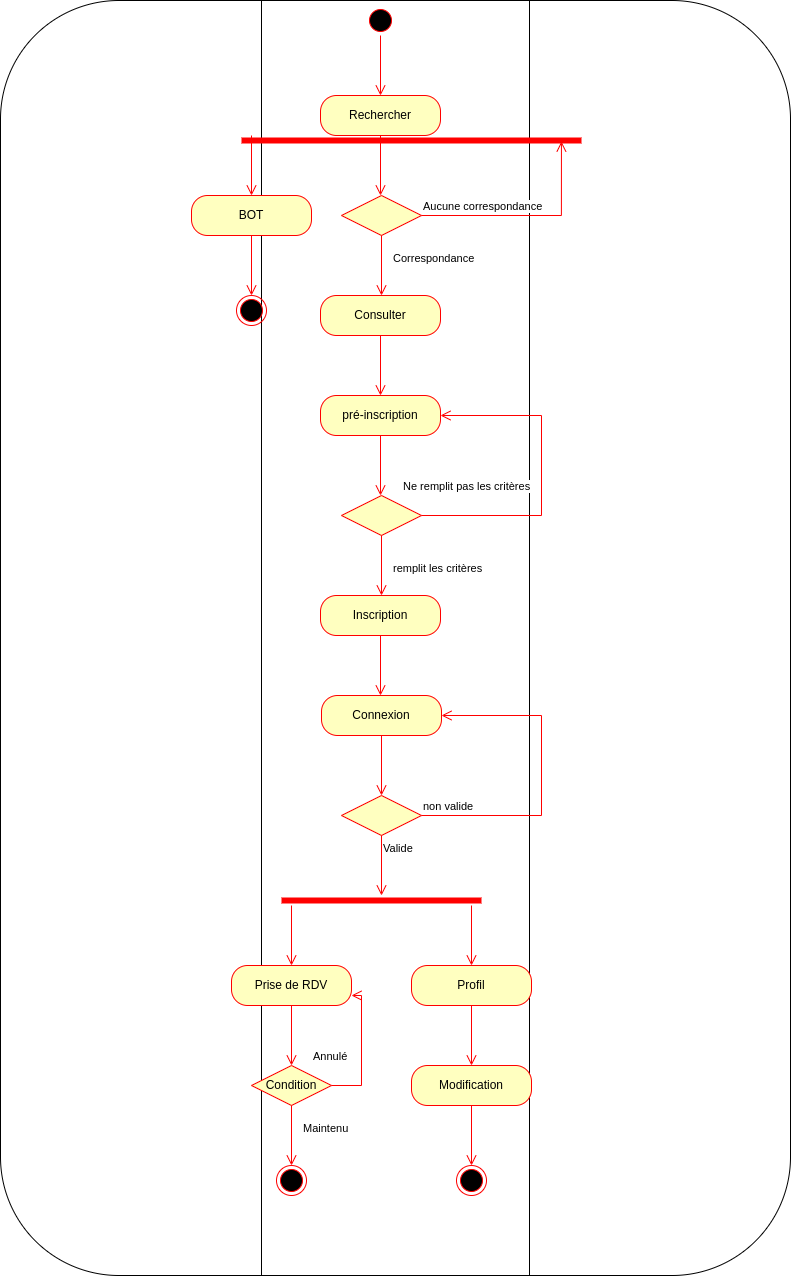

The diagram above was exported from draw.io. Its source (the exported page's mxGraphModel, read from the mxfile embedded in the PNG):
<mxGraphModel dx="650" dy="301" grid="1" gridSize="10" guides="1" tooltips="1" connect="1" arrows="1" fold="1" page="1" pageScale="1" pageWidth="827" pageHeight="1169" background="#ffffff" math="0" shadow="0">
  <root>
    <mxCell id="0" />
    <mxCell id="1" parent="0" />
    <mxCell id="YdTljNM-U2FxBQnC-tKn-51" value="" style="shape=process;whiteSpace=wrap;html=1;backgroundOutline=1;size=0.330379746835443;rounded=1;" parent="1" vertex="1">
      <mxGeometry x="19" y="65" width="790" height="1275" as="geometry" />
    </mxCell>
    <mxCell id="YdTljNM-U2FxBQnC-tKn-1" value="" style="ellipse;html=1;shape=startState;fillColor=#000000;strokeColor=#ff0000;" parent="1" vertex="1">
      <mxGeometry x="384" y="70" width="30" height="30" as="geometry" />
    </mxCell>
    <mxCell id="YdTljNM-U2FxBQnC-tKn-2" value="" style="edgeStyle=orthogonalEdgeStyle;html=1;verticalAlign=bottom;endArrow=open;endSize=8;strokeColor=#ff0000;rounded=0;" parent="1" source="YdTljNM-U2FxBQnC-tKn-1" edge="1">
      <mxGeometry relative="1" as="geometry">
        <mxPoint x="399" y="160" as="targetPoint" />
      </mxGeometry>
    </mxCell>
    <mxCell id="YdTljNM-U2FxBQnC-tKn-3" value="Rechercher" style="rounded=1;whiteSpace=wrap;html=1;arcSize=40;fontColor=#000000;fillColor=#ffffc0;strokeColor=#ff0000;" parent="1" vertex="1">
      <mxGeometry x="339" y="160" width="120" height="40" as="geometry" />
    </mxCell>
    <mxCell id="YdTljNM-U2FxBQnC-tKn-4" value="" style="edgeStyle=orthogonalEdgeStyle;html=1;verticalAlign=bottom;endArrow=open;endSize=8;strokeColor=#ff0000;rounded=0;" parent="1" source="YdTljNM-U2FxBQnC-tKn-3" edge="1">
      <mxGeometry relative="1" as="geometry">
        <mxPoint x="399" y="260" as="targetPoint" />
      </mxGeometry>
    </mxCell>
    <mxCell id="YdTljNM-U2FxBQnC-tKn-5" value="" style="rhombus;whiteSpace=wrap;html=1;fillColor=#ffffc0;strokeColor=#ff0000;" parent="1" vertex="1">
      <mxGeometry x="360" y="260" width="80" height="40" as="geometry" />
    </mxCell>
    <mxCell id="YdTljNM-U2FxBQnC-tKn-6" value="Aucune correspondance" style="edgeStyle=orthogonalEdgeStyle;html=1;align=left;verticalAlign=bottom;endArrow=open;endSize=8;strokeColor=#ff0000;rounded=0;entryX=0.941;entryY=0.6;entryDx=0;entryDy=0;entryPerimeter=0;" parent="1" source="YdTljNM-U2FxBQnC-tKn-5" target="YdTljNM-U2FxBQnC-tKn-9" edge="1">
      <mxGeometry x="-1" relative="1" as="geometry">
        <mxPoint x="580" y="230" as="targetPoint" />
        <Array as="points">
          <mxPoint x="580" y="280" />
        </Array>
        <mxPoint as="offset" />
      </mxGeometry>
    </mxCell>
    <mxCell id="YdTljNM-U2FxBQnC-tKn-7" value="Correspondance" style="edgeStyle=orthogonalEdgeStyle;html=1;align=left;verticalAlign=top;endArrow=open;endSize=8;strokeColor=#ff0000;rounded=0;" parent="1" source="YdTljNM-U2FxBQnC-tKn-5" edge="1">
      <mxGeometry x="-0.6667" y="10" relative="1" as="geometry">
        <mxPoint x="400" y="360" as="targetPoint" />
        <mxPoint as="offset" />
      </mxGeometry>
    </mxCell>
    <mxCell id="YdTljNM-U2FxBQnC-tKn-9" value="" style="shape=line;html=1;strokeWidth=6;strokeColor=#ff0000;" parent="1" vertex="1">
      <mxGeometry x="260" y="200" width="340" height="10" as="geometry" />
    </mxCell>
    <mxCell id="YdTljNM-U2FxBQnC-tKn-11" value="BOT" style="rounded=1;whiteSpace=wrap;html=1;arcSize=40;fontColor=#000000;fillColor=#ffffc0;strokeColor=#ff0000;" parent="1" vertex="1">
      <mxGeometry x="210" y="260" width="120" height="40" as="geometry" />
    </mxCell>
    <mxCell id="YdTljNM-U2FxBQnC-tKn-12" value="" style="edgeStyle=orthogonalEdgeStyle;html=1;verticalAlign=bottom;endArrow=open;endSize=8;strokeColor=#ff0000;rounded=0;" parent="1" source="YdTljNM-U2FxBQnC-tKn-11" edge="1">
      <mxGeometry relative="1" as="geometry">
        <mxPoint x="270" y="360" as="targetPoint" />
      </mxGeometry>
    </mxCell>
    <mxCell id="YdTljNM-U2FxBQnC-tKn-14" value="" style="edgeStyle=orthogonalEdgeStyle;html=1;verticalAlign=bottom;endArrow=open;endSize=8;strokeColor=#ff0000;rounded=0;" parent="1" edge="1">
      <mxGeometry relative="1" as="geometry">
        <mxPoint x="270" y="260" as="targetPoint" />
        <mxPoint x="270" y="200" as="sourcePoint" />
      </mxGeometry>
    </mxCell>
    <mxCell id="YdTljNM-U2FxBQnC-tKn-15" value="Consulter" style="rounded=1;whiteSpace=wrap;html=1;arcSize=40;fontColor=#000000;fillColor=#ffffc0;strokeColor=#ff0000;" parent="1" vertex="1">
      <mxGeometry x="339" y="360" width="120" height="40" as="geometry" />
    </mxCell>
    <mxCell id="YdTljNM-U2FxBQnC-tKn-16" value="" style="edgeStyle=orthogonalEdgeStyle;html=1;verticalAlign=bottom;endArrow=open;endSize=8;strokeColor=#ff0000;rounded=0;" parent="1" source="YdTljNM-U2FxBQnC-tKn-15" edge="1">
      <mxGeometry relative="1" as="geometry">
        <mxPoint x="399" y="460" as="targetPoint" />
      </mxGeometry>
    </mxCell>
    <mxCell id="YdTljNM-U2FxBQnC-tKn-17" value="pré-inscription" style="rounded=1;whiteSpace=wrap;html=1;arcSize=40;fontColor=#000000;fillColor=#ffffc0;strokeColor=#ff0000;" parent="1" vertex="1">
      <mxGeometry x="339" y="460" width="120" height="40" as="geometry" />
    </mxCell>
    <mxCell id="YdTljNM-U2FxBQnC-tKn-18" value="" style="edgeStyle=orthogonalEdgeStyle;html=1;verticalAlign=bottom;endArrow=open;endSize=8;strokeColor=#ff0000;rounded=0;" parent="1" source="YdTljNM-U2FxBQnC-tKn-17" edge="1">
      <mxGeometry relative="1" as="geometry">
        <mxPoint x="399" y="560" as="targetPoint" />
      </mxGeometry>
    </mxCell>
    <mxCell id="YdTljNM-U2FxBQnC-tKn-19" value="" style="rhombus;whiteSpace=wrap;html=1;fillColor=#ffffc0;strokeColor=#ff0000;" parent="1" vertex="1">
      <mxGeometry x="360" y="560" width="80" height="40" as="geometry" />
    </mxCell>
    <mxCell id="YdTljNM-U2FxBQnC-tKn-20" value="Ne remplit pas les critères" style="edgeStyle=orthogonalEdgeStyle;html=1;align=left;verticalAlign=bottom;endArrow=open;endSize=8;strokeColor=#ff0000;rounded=0;entryX=1;entryY=0.5;entryDx=0;entryDy=0;" parent="1" source="YdTljNM-U2FxBQnC-tKn-19" target="YdTljNM-U2FxBQnC-tKn-17" edge="1">
      <mxGeometry x="-1" y="28" relative="1" as="geometry">
        <mxPoint x="540" y="480" as="targetPoint" />
        <Array as="points">
          <mxPoint x="560" y="580" />
          <mxPoint x="560" y="480" />
        </Array>
        <mxPoint x="-20" y="8" as="offset" />
      </mxGeometry>
    </mxCell>
    <mxCell id="YdTljNM-U2FxBQnC-tKn-21" value="remplit les critères" style="edgeStyle=orthogonalEdgeStyle;html=1;align=left;verticalAlign=top;endArrow=open;endSize=8;strokeColor=#ff0000;rounded=0;" parent="1" source="YdTljNM-U2FxBQnC-tKn-19" edge="1">
      <mxGeometry x="-0.3333" y="10" relative="1" as="geometry">
        <mxPoint x="400" y="660" as="targetPoint" />
        <mxPoint as="offset" />
      </mxGeometry>
    </mxCell>
    <mxCell id="YdTljNM-U2FxBQnC-tKn-22" value="Inscription" style="rounded=1;whiteSpace=wrap;html=1;arcSize=40;fontColor=#000000;fillColor=#ffffc0;strokeColor=#ff0000;" parent="1" vertex="1">
      <mxGeometry x="339" y="660" width="120" height="40" as="geometry" />
    </mxCell>
    <mxCell id="YdTljNM-U2FxBQnC-tKn-23" value="" style="edgeStyle=orthogonalEdgeStyle;html=1;verticalAlign=bottom;endArrow=open;endSize=8;strokeColor=#ff0000;rounded=0;" parent="1" source="YdTljNM-U2FxBQnC-tKn-22" edge="1">
      <mxGeometry relative="1" as="geometry">
        <mxPoint x="399" y="760" as="targetPoint" />
      </mxGeometry>
    </mxCell>
    <mxCell id="YdTljNM-U2FxBQnC-tKn-24" value="Connexion" style="rounded=1;whiteSpace=wrap;html=1;arcSize=40;fontColor=#000000;fillColor=#ffffc0;strokeColor=#ff0000;" parent="1" vertex="1">
      <mxGeometry x="340" y="760" width="120" height="40" as="geometry" />
    </mxCell>
    <mxCell id="YdTljNM-U2FxBQnC-tKn-25" value="" style="edgeStyle=orthogonalEdgeStyle;html=1;verticalAlign=bottom;endArrow=open;endSize=8;strokeColor=#ff0000;rounded=0;" parent="1" source="YdTljNM-U2FxBQnC-tKn-24" edge="1">
      <mxGeometry relative="1" as="geometry">
        <mxPoint x="400" y="860" as="targetPoint" />
      </mxGeometry>
    </mxCell>
    <mxCell id="YdTljNM-U2FxBQnC-tKn-26" value="" style="rhombus;whiteSpace=wrap;html=1;fillColor=#ffffc0;strokeColor=#ff0000;" parent="1" vertex="1">
      <mxGeometry x="360" y="860" width="80" height="40" as="geometry" />
    </mxCell>
    <mxCell id="YdTljNM-U2FxBQnC-tKn-27" value="non valide" style="edgeStyle=orthogonalEdgeStyle;html=1;align=left;verticalAlign=bottom;endArrow=open;endSize=8;strokeColor=#ff0000;rounded=0;entryX=1;entryY=0.5;entryDx=0;entryDy=0;" parent="1" source="YdTljNM-U2FxBQnC-tKn-26" target="YdTljNM-U2FxBQnC-tKn-24" edge="1">
      <mxGeometry x="-1" relative="1" as="geometry">
        <mxPoint x="540" y="880" as="targetPoint" />
        <Array as="points">
          <mxPoint x="560" y="880" />
          <mxPoint x="560" y="780" />
        </Array>
      </mxGeometry>
    </mxCell>
    <mxCell id="YdTljNM-U2FxBQnC-tKn-28" value="&lt;div&gt;Valide&lt;/div&gt;" style="edgeStyle=orthogonalEdgeStyle;html=1;align=left;verticalAlign=top;endArrow=open;endSize=8;strokeColor=#ff0000;rounded=0;" parent="1" source="YdTljNM-U2FxBQnC-tKn-26" edge="1">
      <mxGeometry x="-1" relative="1" as="geometry">
        <mxPoint x="400" y="960" as="targetPoint" />
      </mxGeometry>
    </mxCell>
    <mxCell id="YdTljNM-U2FxBQnC-tKn-29" value="" style="shape=line;html=1;strokeWidth=6;strokeColor=#ff0000;" parent="1" vertex="1">
      <mxGeometry x="300" y="960" width="200" height="10" as="geometry" />
    </mxCell>
    <mxCell id="YdTljNM-U2FxBQnC-tKn-32" value="" style="edgeStyle=orthogonalEdgeStyle;html=1;verticalAlign=bottom;endArrow=open;endSize=8;strokeColor=#ff0000;rounded=0;" parent="1" edge="1">
      <mxGeometry relative="1" as="geometry">
        <mxPoint x="490" y="1030" as="targetPoint" />
        <mxPoint x="490" y="970" as="sourcePoint" />
      </mxGeometry>
    </mxCell>
    <mxCell id="YdTljNM-U2FxBQnC-tKn-34" value="" style="edgeStyle=orthogonalEdgeStyle;html=1;verticalAlign=bottom;endArrow=open;endSize=8;strokeColor=#ff0000;rounded=0;" parent="1" edge="1">
      <mxGeometry relative="1" as="geometry">
        <mxPoint x="310" y="1030" as="targetPoint" />
        <mxPoint x="310" y="970" as="sourcePoint" />
      </mxGeometry>
    </mxCell>
    <mxCell id="YdTljNM-U2FxBQnC-tKn-35" value="Prise de RDV" style="rounded=1;whiteSpace=wrap;html=1;arcSize=40;fontColor=#000000;fillColor=#ffffc0;strokeColor=#ff0000;" parent="1" vertex="1">
      <mxGeometry x="250" y="1030" width="120" height="40" as="geometry" />
    </mxCell>
    <mxCell id="YdTljNM-U2FxBQnC-tKn-36" value="" style="edgeStyle=orthogonalEdgeStyle;html=1;verticalAlign=bottom;endArrow=open;endSize=8;strokeColor=#ff0000;rounded=0;" parent="1" source="YdTljNM-U2FxBQnC-tKn-35" edge="1">
      <mxGeometry relative="1" as="geometry">
        <mxPoint x="310" y="1130" as="targetPoint" />
      </mxGeometry>
    </mxCell>
    <mxCell id="YdTljNM-U2FxBQnC-tKn-37" value="Profil" style="rounded=1;whiteSpace=wrap;html=1;arcSize=40;fontColor=#000000;fillColor=#ffffc0;strokeColor=#ff0000;" parent="1" vertex="1">
      <mxGeometry x="430" y="1030" width="120" height="40" as="geometry" />
    </mxCell>
    <mxCell id="YdTljNM-U2FxBQnC-tKn-38" value="" style="edgeStyle=orthogonalEdgeStyle;html=1;verticalAlign=bottom;endArrow=open;endSize=8;strokeColor=#ff0000;rounded=0;" parent="1" source="YdTljNM-U2FxBQnC-tKn-37" edge="1">
      <mxGeometry relative="1" as="geometry">
        <mxPoint x="490" y="1130" as="targetPoint" />
      </mxGeometry>
    </mxCell>
    <mxCell id="YdTljNM-U2FxBQnC-tKn-39" value="Modification" style="rounded=1;whiteSpace=wrap;html=1;arcSize=40;fontColor=#000000;fillColor=#ffffc0;strokeColor=#ff0000;" parent="1" vertex="1">
      <mxGeometry x="430" y="1130" width="120" height="40" as="geometry" />
    </mxCell>
    <mxCell id="YdTljNM-U2FxBQnC-tKn-40" value="" style="edgeStyle=orthogonalEdgeStyle;html=1;verticalAlign=bottom;endArrow=open;endSize=8;strokeColor=#ff0000;rounded=0;" parent="1" source="YdTljNM-U2FxBQnC-tKn-39" edge="1">
      <mxGeometry relative="1" as="geometry">
        <mxPoint x="490" y="1230" as="targetPoint" />
      </mxGeometry>
    </mxCell>
    <mxCell id="YdTljNM-U2FxBQnC-tKn-41" value="" style="ellipse;html=1;shape=endState;fillColor=#000000;strokeColor=#ff0000;" parent="1" vertex="1">
      <mxGeometry x="475" y="1230" width="30" height="30" as="geometry" />
    </mxCell>
    <mxCell id="YdTljNM-U2FxBQnC-tKn-42" value="Condition" style="rhombus;whiteSpace=wrap;html=1;fillColor=#ffffc0;strokeColor=#ff0000;" parent="1" vertex="1">
      <mxGeometry x="270" y="1130" width="80" height="40" as="geometry" />
    </mxCell>
    <mxCell id="YdTljNM-U2FxBQnC-tKn-43" value="Annulé" style="edgeStyle=orthogonalEdgeStyle;html=1;align=left;verticalAlign=bottom;endArrow=open;endSize=8;strokeColor=#ff0000;rounded=0;entryX=1;entryY=0.75;entryDx=0;entryDy=0;" parent="1" source="YdTljNM-U2FxBQnC-tKn-42" target="YdTljNM-U2FxBQnC-tKn-35" edge="1">
      <mxGeometry x="-1" y="28" relative="1" as="geometry">
        <mxPoint x="450" y="1150" as="targetPoint" />
        <Array as="points">
          <mxPoint x="380" y="1150" />
          <mxPoint x="380" y="1060" />
        </Array>
        <mxPoint x="-20" y="8" as="offset" />
      </mxGeometry>
    </mxCell>
    <mxCell id="YdTljNM-U2FxBQnC-tKn-44" value="Maintenu" style="edgeStyle=orthogonalEdgeStyle;html=1;align=left;verticalAlign=top;endArrow=open;endSize=8;strokeColor=#ff0000;rounded=0;" parent="1" source="YdTljNM-U2FxBQnC-tKn-42" edge="1">
      <mxGeometry x="-0.6667" y="10" relative="1" as="geometry">
        <mxPoint x="310" y="1230" as="targetPoint" />
        <mxPoint as="offset" />
      </mxGeometry>
    </mxCell>
    <mxCell id="YdTljNM-U2FxBQnC-tKn-45" value="" style="ellipse;html=1;shape=endState;fillColor=#000000;strokeColor=#ff0000;" parent="1" vertex="1">
      <mxGeometry x="295" y="1230" width="30" height="30" as="geometry" />
    </mxCell>
    <mxCell id="YdTljNM-U2FxBQnC-tKn-52" value="" style="ellipse;html=1;shape=endState;fillColor=#000000;strokeColor=#ff0000;rounded=1;" parent="1" vertex="1">
      <mxGeometry x="255" y="360" width="30" height="30" as="geometry" />
    </mxCell>
  </root>
</mxGraphModel>